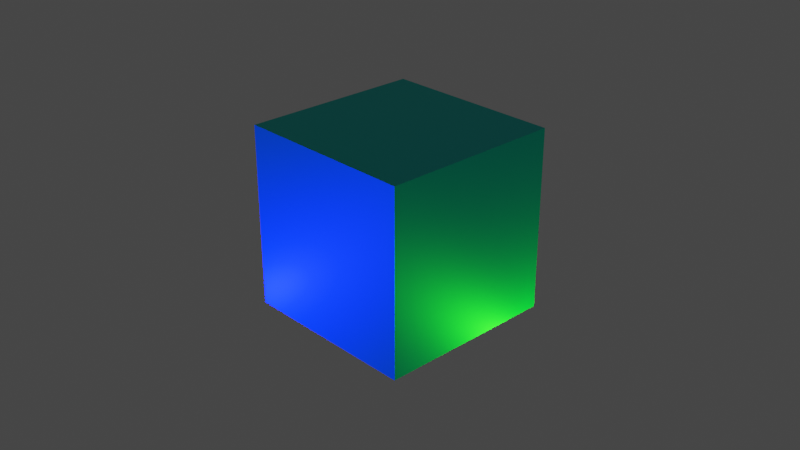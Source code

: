 # Source: entrance_box.blend  (saved by Blender 2.80.74; exported with 4.5.12 LTS)
import bpy
from mathutils import Matrix  # noqa: F401  (used for matrix-valued properties, if any)

bpy.ops.wm.read_factory_settings(use_empty=True)
scene = bpy.context.scene
scene.name = 'Scene'

# ---- collections
col_collection = bpy.data.collections.new('Collection'); scene.collection.children.link(col_collection)

# ---- materials (node trees are filled in below, after node groups)
mat_material_001 = bpy.data.materials.new('Material.001')
mat_material_001.surface_render_method = 'BLENDED'
mat_material_001.blend_method = 'BLEND'
mat_material_001.use_transparent_shadow = False

# ---- material node trees
mat_material_001.use_nodes = True; mat_material_001.node_tree.nodes.clear()
_N = mat_material_001.node_tree.nodes; _L = mat_material_001.node_tree.links
n0 = _N.new('ShaderNodeOutputMaterial'); n0.name = 'Material Output'; n0.location = (300, 300)
n1 = _N.new('ShaderNodeBsdfPrincipled'); n1.name = 'Principled BSDF'; n1.location = (10, 300)
n1.distribution = 'GGX'
n1.subsurface_method = 'BURLEY'
n1.inputs[0].default_value = (0.00618, 0.8, 0.7326, 1.0)
n1.inputs[1].default_value = 0.7778
n1.inputs[3].default_value = 1.45
n1.inputs[27].default_value = (0.0, 0.0, 0.0, 1.0)
n1.inputs[28].default_value = 1.0
_L.new(n1.outputs[0], n0.inputs[0])
n0.is_active_output = True

# ---- world
world_world = bpy.data.worlds.new('World'); scene.world = world_world
world_world.use_nodes = True; world_world.node_tree.nodes.clear()
_N = world_world.node_tree.nodes; _L = world_world.node_tree.links
n0 = _N.new('ShaderNodeOutputWorld'); n0.name = 'World Output'; n0.location = (300, 300)
n1 = _N.new('ShaderNodeBackground'); n1.name = 'Background'; n1.location = (10, 300)
n1.inputs[0].default_value = (0.05088, 0.05088, 0.05088, 1.0)
_L.new(n1.outputs[0], n0.inputs[0])
n0.is_active_output = True
world_world.color = (0.05088, 0.05088, 0.05088)
world_world.use_sun_shadow = False
world_world.sun_shadow_jitter_overblur = 0.0

# ---- cameras
cam_camera = bpy.data.cameras.new('Camera')
cam_camera.clip_end = 100.0
cam_camera.ortho_scale = 7.314

# ---- lights
light_light = bpy.data.lights.new('Light', 'POINT')
light_light.color = (0.05624, 1.0, 0.003265)
light_light.transmission_factor = 0.0
light_light.energy = 1000.0
light_light.shadow_soft_size = 0.1
light_light.shadow_maximum_resolution = 0.006
light_light.use_absolute_resolution = True
light_light_001 = bpy.data.lights.new('Light.001', 'POINT')
light_light_001.color = (0.008455, 0.001704, 1.0)
light_light_001.transmission_factor = 0.0
light_light_001.energy = 1000.0
light_light_001.shadow_soft_size = 0.1
light_light_001.shadow_maximum_resolution = 0.006
light_light_001.use_absolute_resolution = True

# ---- meshes
me_cube_002 = bpy.data.meshes.new('Cube.002')
me_cube_002.from_pydata([(-1.0, -1.0, -1.0), (-1.0, -1.0, 1.0), (-1.0, 1.0, -1.0), (-1.0, 1.0, 1.0), (1.0, -1.0, -1.0), (1.0, -1.0, 1.0), (1.0, 1.0, -1.0), (1.0, 1.0, 1.0)], [], [(0, 1, 3, 2), (2, 3, 7, 6), (6, 7, 5, 4), (4, 5, 1, 0), (2, 6, 4, 0), (7, 3, 1, 5)])
_uv = me_cube_002.uv_layers.new(name='UVMap')
_uv.uv.foreach_set('vector', [0.375, 0.0, 0.625, 0.0, 0.625, 0.25, 0.375, 0.25, 0.375, 0.25, 0.625, 0.25, 0.625, 0.5, 0.375, 0.5, 0.375, 0.5, 0.625, 0.5, 0.625, 0.75, 0.375, 0.75, 0.375, 0.75, 0.625, 0.75, 0.625, 1.0, 0.375, 1.0, 0.125, 0.5, 0.375, 0.5, 0.375, 0.75, 0.125, 0.75, 0.625, 0.5, 0.875, 0.5, 0.875, 0.75, 0.625, 0.75])
me_cube_002.materials.append(mat_material_001)
me_cube_002.use_remesh_preserve_volume = False
me_cube_002.use_remesh_preserve_attributes = False
me_cube_002.use_mirror_vertex_groups = False
me_cube_002.update()

# ---- objects
ob_light = bpy.data.objects.new('Light', light_light)
ob_camera = bpy.data.objects.new('Camera', cam_camera)
ob_cube = bpy.data.objects.new('Cube', me_cube_002)
ob_light_001 = bpy.data.objects.new('Light.001', light_light_001)

# ---- transforms, parenting, visibility, modifiers, constraints
ob_light.location = (1.008, 1.011, -1.625)
ob_light.rotation_euler = (0.6503, 0.05522, 1.866)
ob_light.lock_rotations_4d = False
ob_light.empty_display_type = 'ARROWS'
ob_light.color = (0.0, 0.0, 0.0, 0.0)
ob_light.lineart.crease_threshold = 0.0
ob_camera.location = (7.359, -6.926, 4.958)
ob_camera.rotation_euler = (1.109, 0.0, 0.8149)
ob_camera.lock_rotations_4d = False
ob_camera.empty_display_type = 'ARROWS'
ob_camera.color = (0.0, 0.0, 0.0, 0.0)
ob_camera.display_type = 'WIRE'
ob_camera.lineart.crease_threshold = 0.0
ob_cube.location = (0.0, 0.0, 0.0)
ob_cube.lineart.crease_threshold = 0.0
ob_light_001.location = (-2.065, -2.332, -1.625)
ob_light_001.rotation_euler = (0.6503, 0.05522, 1.866)
ob_light_001.lock_rotations_4d = False
ob_light_001.empty_display_type = 'ARROWS'
ob_light_001.color = (0.0, 0.0, 0.0, 0.0)
ob_light_001.lineart.crease_threshold = 0.0

# ---- collection membership
col_collection.objects.link(ob_light)
col_collection.objects.link(ob_camera)
col_collection.objects.link(ob_cube)
col_collection.objects.link(ob_light_001)

# ---- scene / render settings (as saved in the file)
scene.camera = ob_camera
scene.frame_start = 1; scene.frame_end = 250; scene.frame_set(1)
scene.render.engine = 'BLENDER_EEVEE_NEXT'
scene.cycles.use_denoising = False
scene.cycles.samples = 128
scene.cycles.sampling_pattern = 'TABULATED_SOBOL'
scene.cycles.use_adaptive_sampling = False
scene.cycles.use_light_tree = False
scene.view_settings.view_transform = 'Filmic'
bpy.context.view_layer.update()
